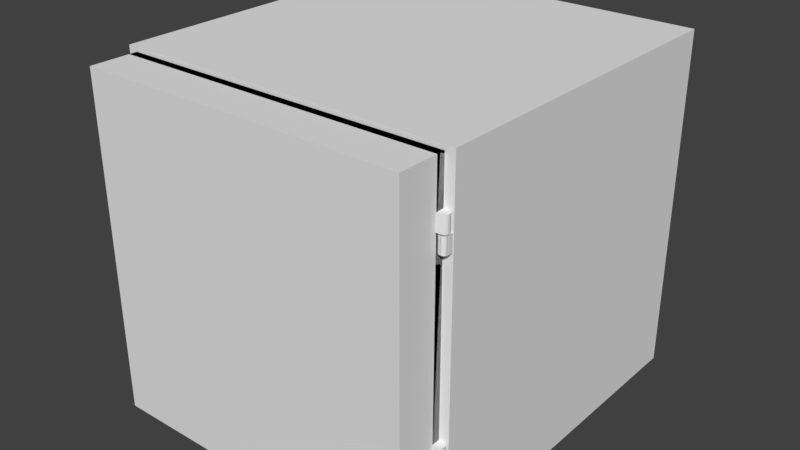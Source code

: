 # Source: Safe.blend  (saved by Blender 2.77.0; exported with 4.5.12 LTS)
import bpy
from mathutils import Matrix  # noqa: F401  (used for matrix-valued properties, if any)

bpy.ops.wm.read_factory_settings(use_empty=True)
scene = bpy.context.scene
scene.name = 'Scene'

# ---- collections
col_collection_1 = bpy.data.collections.new('Collection 1'); scene.collection.children.link(col_collection_1)
col_collection_2 = bpy.data.collections.new('Collection 2'); scene.collection.children.link(col_collection_2)

# ---- world
world_world = bpy.data.worlds.new('World'); scene.world = world_world
world_world.color = (0.05088, 0.05088, 0.05088)
world_world.use_sun_shadow = False
world_world.sun_shadow_jitter_overblur = 0.0
world_world.cycles.sampling_method = 'MANUAL'

# ---- meshes
me_cube_003 = bpy.data.meshes.new('Cube.003')
me_cube_003.from_pydata([(-1.0, -0.9845, 1.0), (-1.0, 1.0, 1.0), (-1.0, 1.0, -1.0), (-1.0, -0.9845, -1.0), (1.0, -0.9845, 1.0), (1.0, 1.0, 1.0), (-0.9239, -0.3099, 1.0), (-0.7071, 0.2619, 1.0), (-0.3827, 0.644, 1.0), (0.0, 0.7782, 1.0), (0.3827, 0.644, 1.0), (0.7071, 0.2619, 1.0), (0.9239, -0.3099, 1.0), (1.0, 1.0, -1.0), (1.0, -0.9845, -1.0), (0.9239, -0.3099, -1.0), (0.7071, 0.2619, -1.0), (0.3827, 0.644, -1.0), (0.0, 0.7782, -1.0), (-0.3827, 0.644, -1.0), (-0.7071, 0.2619, -1.0), (-0.9239, -0.3099, -1.0), (-1.0, -1.0, -1.0), (-1.0, -1.0, 1.0), (-0.9982, -1.0, -1.0), (-0.9982, -1.0, 1.0), (1.0, -1.0, 1.0), (1.0, -1.0, -1.0), (0.9982, -1.0, 1.0), (0.9982, -1.0, -1.0), (0.9239, -1.659, 1.0), (0.9239, -1.659, -1.0), (-0.9239, -1.659, 1.0), (-0.7071, -2.231, 1.0), (-0.3827, -2.613, 1.0), (0.0, -2.747, 1.0), (0.3827, -2.613, 1.0), (0.7071, -2.231, 1.0), (0.7071, -2.231, -1.0), (0.3827, -2.613, -1.0), (0.0, -2.747, -1.0), (-0.3827, -2.613, -1.0), (-0.7071, -2.231, -1.0), (-0.9239, -1.659, -1.0)], [], [(0, 1, 2, 3), (4, 5, 1, 0, 6, 7, 8, 9, 10, 11, 12), (1, 5, 13, 2), (3, 2, 13, 14, 15, 16, 17, 18, 19, 20, 21), (14, 13, 5, 4), (3, 22, 23, 0), (22, 3, 24), (25, 23, 22, 24), (0, 23, 25), (4, 26, 27, 14), (26, 4, 28), (26, 28, 29, 27), (14, 27, 29), (3, 21, 20, 19, 18, 17, 16, 15, 14, 29, 24), (4, 12, 11, 10, 9, 8, 7, 6, 0, 25, 28), (28, 30, 31, 29), (25, 32, 33, 34, 35, 36, 37, 30, 28), (31, 30, 37, 38), (29, 31, 38, 39, 40, 41, 42, 43, 24), (24, 43, 32, 25), (42, 33, 32, 43), (41, 34, 33, 42), (40, 35, 34, 41), (39, 36, 35, 40), (38, 37, 36, 39)])
me_cube_003.use_remesh_preserve_volume = False
me_cube_003.use_remesh_preserve_attributes = False
me_cube_003.use_mirror_vertex_groups = False
me_cube_003.update()
me_cube = bpy.data.meshes.new('Cube')
me_cube.from_pydata([(-1.0, -1.0, -1.0), (-1.0, -1.0, 1.0), (-1.0, 1.0, -1.0), (-1.0, 1.0, 1.0), (1.0, -1.0, -1.0), (1.0, -1.0, 1.0), (1.0, 1.0, -1.0), (1.0, 1.0, 1.0)], [], [(1, 3, 2, 0), (3, 7, 6, 2), (7, 5, 4, 6), (5, 1, 0, 4), (0, 2, 6, 4), (5, 7, 3, 1)])
me_cube.use_remesh_preserve_volume = False
me_cube.use_remesh_preserve_attributes = False
me_cube.use_mirror_vertex_groups = False
me_cube.update()
me_cube_002 = bpy.data.meshes.new('Cube.002')
me_cube_002.from_pydata([(-1.0, -1.0, -1.0), (-1.0, -1.0, 1.0), (-1.0, 1.0, -1.0), (-1.0, 1.0, 1.0), (1.0, -1.0, -1.0), (1.0, -1.0, 1.0), (1.0, 1.0, -1.0), (1.0, 1.0, 1.0)], [], [(1, 3, 2, 0), (3, 7, 6, 2), (7, 5, 4, 6), (5, 1, 0, 4), (0, 2, 6, 4), (5, 7, 3, 1)])
me_cube_002.use_remesh_preserve_volume = False
me_cube_002.use_remesh_preserve_attributes = False
me_cube_002.use_mirror_vertex_groups = False
me_cube_002.update()
me_cylinder = bpy.data.meshes.new('Cylinder')
me_cylinder.from_pydata([(0.0, 1.0, -1.0), (0.0, 1.0, 1.0), (0.3827, 0.9239, -1.0), (0.3827, 0.9239, 1.0), (0.7071, 0.7071, -1.0), (0.7071, 0.7071, 1.0), (0.9239, 0.3827, -1.0), (0.9239, 0.3827, 1.0), (1.0, -4.371e-08, -1.0), (1.0, -4.371e-08, 1.0), (0.9239, -0.3827, -1.0), (0.9239, -0.3827, 1.0), (0.7071, -0.7071, -1.0), (0.7071, -0.7071, 1.0), (0.3827, -0.9239, -1.0), (0.3827, -0.9239, 1.0), (1.51e-07, -1.0, -1.0), (1.51e-07, -1.0, 1.0), (-0.3827, -0.9239, -1.0), (-0.3827, -0.9239, 1.0), (-0.7071, -0.7071, -1.0), (-0.7071, -0.7071, 1.0), (-0.9239, -0.3827, -1.0), (-0.9239, -0.3827, 1.0), (-1.0, 1.192e-08, -1.0), (-1.0, 1.192e-08, 1.0), (-0.9239, 0.3827, -1.0), (-0.9239, 0.3827, 1.0), (-0.7071, 0.7071, -1.0), (-0.7071, 0.7071, 1.0), (-0.3827, 0.9239, -1.0), (-0.3827, 0.9239, 1.0)], [], [(0, 1, 3, 2), (2, 3, 5, 4), (4, 5, 7, 6), (6, 7, 9, 8), (8, 9, 11, 10), (10, 11, 13, 12), (12, 13, 15, 14), (14, 15, 17, 16), (16, 17, 19, 18), (18, 19, 21, 20), (20, 21, 23, 22), (22, 23, 25, 24), (24, 25, 27, 26), (26, 27, 29, 28), (3, 1, 31, 29, 27, 25, 23, 21, 19, 17, 15, 13, 11, 9, 7, 5), (28, 29, 31, 30), (30, 31, 1, 0), (0, 2, 4, 6, 8, 10, 12, 14, 16, 18, 20, 22, 24, 26, 28, 30)])
me_cylinder.use_remesh_preserve_volume = False
me_cylinder.use_remesh_preserve_attributes = False
me_cylinder.use_mirror_vertex_groups = False
me_cylinder.update()
me_cube_001 = bpy.data.meshes.new('Cube.001')
me_cube_001.from_pydata([(-1.0, -1.0, -1.0), (-1.0, -1.0, 1.0), (-1.0, 1.0, -1.0), (-1.0, 1.0, 1.0), (1.0, -1.0, -1.0), (1.0, -1.0, 1.0), (1.0, 1.0, -1.0), (1.0, 1.0, 1.0)], [], [(1, 3, 2, 0), (3, 7, 6, 2), (7, 5, 4, 6), (5, 1, 0, 4), (0, 2, 6, 4), (5, 7, 3, 1)])
me_cube_001.use_remesh_preserve_volume = False
me_cube_001.use_remesh_preserve_attributes = False
me_cube_001.use_mirror_vertex_groups = False
me_cube_001.update()

# ---- objects
ob_bottom_hinge = bpy.data.objects.new('Bottom Hinge', None)
ob_hinge_piece_upper_001 = bpy.data.objects.new('Hinge Piece Upper.001', me_cube_003)
ob_hinge_piece_lower_001 = bpy.data.objects.new('Hinge Piece Lower.001', me_cube_003)
ob_top_hinge = bpy.data.objects.new('Top Hinge', None)
ob_hinge_piece_lower = bpy.data.objects.new('Hinge Piece Lower', me_cube_003)
ob_hinge_piece_upper = bpy.data.objects.new('Hinge Piece Upper', me_cube_003)
ob_body = bpy.data.objects.new('Body', me_cube)
ob_door = bpy.data.objects.new('Door', me_cube_002)
ob_cylinder = bpy.data.objects.new('Cylinder', me_cylinder)
ob_cutout = bpy.data.objects.new('Cutout', me_cube_001)

# ---- transforms, parenting, visibility, modifiers, constraints
ob_bottom_hinge.location = (0.2328, -0.2624, -0.1247)
ob_bottom_hinge.scale = (0.25, 0.25, 0.25)
ob_bottom_hinge.empty_image_offset = (0.0, 0.0)
ob_bottom_hinge.lineart.crease_threshold = 0.0
ob_hinge_piece_upper_001.parent = ob_bottom_hinge
ob_hinge_piece_upper_001.matrix_parent_inverse = Matrix(((1.0, 0.0, 0.0, -0.975), (0.0, 1.0, 0.0, 1.036), (0.0, 0.0, 1.0, -0.5945), (0.0, 0.0, 0.0, 1.0)))
ob_hinge_piece_upper_001.location = (0.959, -1.024, 0.6795)
ob_hinge_piece_upper_001.rotation_euler = (0.0, -0.0, 1.571)
ob_hinge_piece_upper_001.scale = (0.02418, 0.01372, 0.04567)
ob_hinge_piece_upper_001.lineart.crease_threshold = 0.0
ob_hinge_piece_lower_001.parent = ob_bottom_hinge
ob_hinge_piece_lower_001.matrix_parent_inverse = Matrix(((1.0, 0.0, 0.0, -0.975), (0.0, 1.0, 0.0, 1.036), (0.0, 0.0, 1.0, -0.5945), (0.0, 0.0, 0.0, 1.0)))
ob_hinge_piece_lower_001.location = (0.9722, -1.014, 0.5858)
ob_hinge_piece_lower_001.scale = (0.02418, 0.01372, 0.04567)
ob_hinge_piece_lower_001.lineart.crease_threshold = 0.0
ob_top_hinge.location = (0.2328, -0.2624, 0.1638)
ob_top_hinge.scale = (0.25, 0.25, 0.25)
ob_top_hinge.empty_image_offset = (0.0, 0.0)
ob_top_hinge.lineart.crease_threshold = 0.0
ob_hinge_piece_lower.parent = ob_top_hinge
ob_hinge_piece_lower.matrix_parent_inverse = Matrix(((1.0, 0.0, 0.0, -0.975), (0.0, 1.0, 0.0, 1.036), (0.0, 0.0, 1.0, -0.5945), (0.0, 0.0, 0.0, 1.0)))
ob_hinge_piece_lower.location = (0.9722, -1.014, 0.5858)
ob_hinge_piece_lower.scale = (0.02418, 0.01372, 0.04567)
ob_hinge_piece_lower.lineart.crease_threshold = 0.0
ob_hinge_piece_upper.parent = ob_top_hinge
ob_hinge_piece_upper.matrix_parent_inverse = Matrix(((1.0, 0.0, 0.0, -0.975), (0.0, 1.0, 0.0, 1.036), (0.0, 0.0, 1.0, -0.5945), (0.0, 0.0, 0.0, 1.0)))
ob_hinge_piece_upper.location = (0.959, -1.024, 0.6795)
ob_hinge_piece_upper.rotation_euler = (0.0, -0.0, 1.571)
ob_hinge_piece_upper.scale = (0.02418, 0.01372, 0.04567)
ob_hinge_piece_upper.lineart.crease_threshold = 0.0
ob_body.location = (-0.01095, -0.003346, 0.01523)
ob_body.scale = (0.25, 0.25, 0.25)
ob_body.lineart.crease_threshold = 0.0
_m = ob_body.modifiers.new('Boolean', 'BOOLEAN')
_m.object = ob_cutout
_m.solver = 'FAST'
ob_door.location = (-0.01162, -0.2562, 0.01523)
ob_door.scale = (0.25, 0.00875, 0.25)
ob_door.lineart.crease_threshold = 0.0
_m = ob_door.modifiers.new('Boolean', 'BOOLEAN')
_m.object = ob_cutout
_m.operation = 'INTERSECT'
_m.solver = 'FAST'
ob_cylinder.parent = ob_hinge_piece_lower
ob_cylinder.matrix_parent_inverse = Matrix(((200.0, 0.0, 0.0, 0.0), (0.0, 352.5, 0.0, -0.7641), (0.0, 0.0, 100.0, 0.0), (0.0, 0.0, 0.0, 1.0)))
ob_cylinder.location = (0.0, -0.0006253, 0.0)
ob_cylinder.scale = (0.005, 0.005, 0.01)
ob_cylinder.lineart.crease_threshold = 0.0
ob_cutout.location = (-0.01095, -0.07835, 0.01523)
ob_cutout.scale = (0.2363, 0.2438, 0.2438)
ob_cutout.lineart.crease_threshold = 0.0

# ---- collection membership
col_collection_1.objects.link(ob_bottom_hinge)
col_collection_1.objects.link(ob_hinge_piece_upper_001)
col_collection_1.objects.link(ob_hinge_piece_lower_001)
col_collection_1.objects.link(ob_top_hinge)
col_collection_1.objects.link(ob_hinge_piece_lower)
col_collection_1.objects.link(ob_hinge_piece_upper)
col_collection_1.objects.link(ob_body)
col_collection_1.objects.link(ob_door)
col_collection_2.objects.link(ob_cylinder)
col_collection_2.objects.link(ob_cutout)

# ---- scene / render settings (as saved in the file)
scene.frame_start = 1; scene.frame_end = 250; scene.frame_set(1)
scene.render.engine = 'BLENDER_EEVEE_NEXT'
scene.render.resolution_percentage = 50
scene.render.dither_intensity = 0.0
scene.cycles.use_denoising = False
scene.cycles.samples = 128
scene.cycles.sampling_pattern = 'TABULATED_SOBOL'
scene.cycles.light_sampling_threshold = 0.0
scene.cycles.use_adaptive_sampling = False
scene.cycles.use_light_tree = False
scene.cycles.blur_glossy = 0.0
scene.cycles.sample_clamp_indirect = 0.0
scene.view_settings.view_transform = 'Standard'
bpy.context.view_layer.update()

# ---- added for rendering (the .blend has no active camera and no usable light): camera, sun
cam_auto = bpy.data.cameras.new('AutoCamera')
cam_auto.lens = 50.0
cam_auto.sensor_width = 36.0
cam_auto.clip_end = 1000.0
ob_auto_camera = bpy.data.objects.new('AutoCamera', cam_auto)
scene.collection.objects.link(ob_auto_camera)
ob_auto_camera.location = (0.828655, -1.04524, 0.686909)
ob_auto_camera.rotation_euler = (1.09748, -7.21219e-08, 0.694738)
scene.camera = ob_auto_camera
light_auto_sun = bpy.data.lights.new('AutoSun', 'SUN')
light_auto_sun.energy = 3.0
light_auto_sun.angle = 0.0523599
ob_auto_sun = bpy.data.objects.new('AutoSun', light_auto_sun)
scene.collection.objects.link(ob_auto_sun)
ob_auto_sun.rotation_euler = (0.872665, 0.174533, 0.523599)
bpy.context.view_layer.update()
